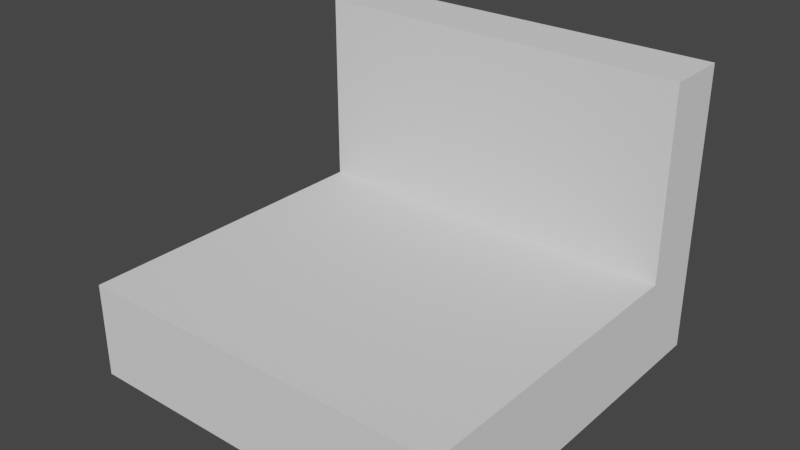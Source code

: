 # Source: platform_-_3_way.blend  (saved by Blender 2.91.10; exported with 4.5.12 LTS)
import bpy
from mathutils import Matrix  # noqa: F401  (used for matrix-valued properties, if any)

bpy.ops.wm.read_factory_settings(use_empty=True)
scene = bpy.context.scene
scene.name = 'Scene'

# ---- collections
col_collection = bpy.data.collections.new('Collection'); scene.collection.children.link(col_collection)

# ---- world
world_world = bpy.data.worlds.new('World'); scene.world = world_world
world_world.use_nodes = True; world_world.node_tree.nodes.clear()
_N = world_world.node_tree.nodes; _L = world_world.node_tree.links
n0 = _N.new('ShaderNodeOutputWorld'); n0.name = 'World Output'; n0.location = (300, 300)
n1 = _N.new('ShaderNodeBackground'); n1.name = 'Background'; n1.location = (10, 300)
n1.inputs[0].default_value = (0.05088, 0.05088, 0.05088, 1.0)
_L.new(n1.outputs[0], n0.inputs[0])
n0.is_active_output = True
world_world.color = (0.05088, 0.05088, 0.05088)
world_world.use_sun_shadow = False
world_world.sun_shadow_jitter_overblur = 0.0

# ---- meshes
me_cube_001 = bpy.data.meshes.new('Cube.001')
me_cube_001.from_pydata([(-1.0, -1.0, -1.0), (-1.0, -1.0, 1.0), (-1.0, 1.0, -1.0), (-1.0, 1.0, 1.0), (1.0, -1.0, -1.0), (1.0, -1.0, 1.0), (1.0, 1.0, -1.0), (1.0, 1.0, 1.0), (0.6667, 1.0, -1.0), (-0.6667, 1.0, -1.0), (-0.6667, 1.0, 1.0), (0.6667, 1.0, 1.0), (-0.6667, -1.0, -1.0), (0.6667, -1.0, -1.0), (0.6667, -1.0, 1.0), (-0.6667, -1.0, 1.0), (-1.0, 0.6667, -1.0), (-1.0, -0.6667, -1.0), (-1.0, -0.6667, 1.0), (-1.0, 0.6667, 1.0), (1.0, -0.6667, -1.0), (1.0, 0.6667, -1.0), (1.0, 0.6667, 1.0), (1.0, -0.6667, 1.0), (0.6667, 0.6667, 1.0), (0.6667, -0.6667, 1.0), (-0.6667, 0.6667, 1.0), (-0.6667, -0.6667, 1.0), (-0.6667, 0.6667, -1.0), (-0.6667, -0.6667, -1.0), (0.6667, 0.6667, -1.0), (0.6667, -0.6667, -1.0), (-1.0, 0.6667, 5.0), (-1.0, 1.0, 5.0), (0.6667, 1.0, 5.0), (1.0, 1.0, 5.0), (-0.6667, 1.0, 5.0), (1.0, 0.6667, 5.0), (0.6667, 0.6667, 5.0), (-0.6667, 0.6667, 5.0)], [], [(16, 19, 3, 2), (8, 11, 7, 6), (20, 23, 5, 4), (12, 15, 1, 0), (31, 20, 4, 13), (7, 11, 34, 35), (25, 27, 15, 14), (17, 29, 12, 0), (29, 31, 13, 12), (4, 5, 14, 13), (13, 14, 15, 12), (2, 3, 10, 9), (9, 10, 11, 8), (9, 8, 30, 28), (28, 30, 31, 29), (2, 9, 28, 16), (16, 28, 29, 17), (26, 39, 32, 19), (24, 26, 27, 25), (22, 7, 35, 37), (18, 27, 26, 19), (8, 6, 21, 30), (30, 21, 20, 31), (6, 7, 22, 21), (21, 22, 23, 20), (0, 1, 18, 17), (17, 18, 19, 16), (35, 34, 38, 37), (36, 33, 32, 39), (10, 36, 34, 11), (34, 36, 39, 38), (24, 38, 39, 26), (10, 3, 33, 36), (15, 27, 18, 1), (38, 24, 22, 37), (5, 23, 25, 14), (3, 19, 32, 33), (23, 22, 24, 25)])
_uv = me_cube_001.uv_layers.new(name='UVMap')
_uv.uv.foreach_set('vector', [0.375, 0.1667, 0.625, 0.1667, 0.625, 0.25, 0.375, 0.25, 0.375, 0.4167, 0.625, 0.4167, 0.625, 0.5, 0.375, 0.5, 0.375, 0.6667, 0.625, 0.6667, 0.625, 0.75, 0.375, 0.75, 0.375, 0.9167, 0.625, 0.9167, 0.625, 1.0, 0.375, 1.0, 0.2917, 0.6667, 0.375, 0.6667, 0.375, 0.75, 0.2917, 0.75, 0.625, 0.5, 0.625, 0.4167, 0.625, 0.4167, 0.625, 0.5, 0.7083, 0.6667, 0.7917, 0.6667, 0.7917, 0.75, 0.7083, 0.75, 0.125, 0.6667, 0.2083, 0.6667, 0.2083, 0.75, 0.125, 0.75, 0.2083, 0.6667, 0.2917, 0.6667, 0.2917, 0.75, 0.2083, 0.75, 0.375, 0.75, 0.625, 0.75, 0.625, 0.8333, 0.375, 0.8333, 0.375, 0.8333, 0.625, 0.8333, 0.625, 0.9167, 0.375, 0.9167, 0.375, 0.25, 0.625, 0.25, 0.625, 0.3333, 0.375, 0.3333, 0.375, 0.3333, 0.625, 0.3333, 0.625, 0.4167, 0.375, 0.4167, 0.2083, 0.5, 0.2917, 0.5, 0.2917, 0.5833, 0.2083, 0.5833, 0.2083, 0.5833, 0.2917, 0.5833, 0.2917, 0.6667, 0.2083, 0.6667, 0.125, 0.5, 0.2083, 0.5, 0.2083, 0.5833, 0.125, 0.5833, 0.125, 0.5833, 0.2083, 0.5833, 0.2083, 0.6667, 0.125, 0.6667, 0.7917, 0.5833, 0.0, 0.0, 0.875, 0.5833, 0.625, 0.1667, 0.7083, 0.5833, 0.7917, 0.5833, 0.7917, 0.6667, 0.7083, 0.6667, 0.625, 0.5833, 0.625, 0.5, 0.625, 0.5, 0.625, 0.5833, 0.625, 0.08333, 0.7917, 0.6667, 0.7917, 0.5833, 0.625, 0.1667, 0.2917, 0.5, 0.375, 0.5, 0.375, 0.5833, 0.2917, 0.5833, 0.2917, 0.5833, 0.375, 0.5833, 0.375, 0.6667, 0.2917, 0.6667, 0.375, 0.5, 0.625, 0.5, 0.625, 0.5833, 0.375, 0.5833, 0.375, 0.5833, 0.625, 0.5833, 0.625, 0.6667, 0.375, 0.6667, 0.375, 0.0, 0.625, 0.0, 0.625, 0.08333, 0.375, 0.08333, 0.375, 0.08333, 0.625, 0.08333, 0.625, 0.1667, 0.375, 0.1667, 0.625, 0.5, 0.7083, 0.5, 0.7083, 0.5833, 0.625, 0.5833, 0.7917, 0.5, 0.875, 0.5, 0.875, 0.5833, 0.7917, 0.5833, 0.625, 0.3333, 0.625, 0.3333, 0.7083, 0.5, 0.625, 0.4167, 0.7083, 0.5, 0.7917, 0.5, 0.0, 0.0, 0.7083, 0.5833, 0.7083, 0.5833, 0.0, 0.0, 0.0, 0.0, 0.7917, 0.5833, 0.625, 0.3333, 0.625, 0.25, 0.625, 0.25, 0.625, 0.3333, 0.7917, 0.75, 0.7917, 0.6667, 0.625, 0.08333, 0.625, 0.0, 0.0, 0.0, 0.7083, 0.5833, 0.625, 0.5833, 0.625, 0.5833, 0.625, 0.75, 0.625, 0.6667, 0.7083, 0.6667, 0.625, 0.8333, 0.625, 0.25, 0.625, 0.1667, 0.625, 0.1667, 0.625, 0.25, 0.625, 0.6667, 0.625, 0.5833, 0.7083, 0.5833, 0.7083, 0.6667])
me_cube_001.use_remesh_fix_poles = True
me_cube_001.use_remesh_preserve_attributes = False
me_cube_001.use_mirror_vertex_groups = False
me_cube_001.update()

# ---- objects
ob_cube = bpy.data.objects.new('Cube', me_cube_001)

# ---- transforms, parenting, visibility, modifiers, constraints
ob_cube.location = (0.0, 0.0, -0.125)
ob_cube.scale = (1.0, 1.0, 0.25)
ob_cube.lineart.crease_threshold = 0.0

# ---- collection membership
col_collection.objects.link(ob_cube)

# ---- scene / render settings (as saved in the file)
scene.frame_start = 1; scene.frame_end = 250; scene.frame_set(1)
scene.render.engine = 'BLENDER_EEVEE_NEXT'
scene.cycles.use_denoising = False
scene.cycles.samples = 128
scene.cycles.sampling_pattern = 'TABULATED_SOBOL'
scene.cycles.use_adaptive_sampling = False
scene.cycles.use_light_tree = False
scene.view_settings.view_transform = 'Filmic'
bpy.context.view_layer.update()

# ---- added for rendering (the .blend has no active camera and no usable light): camera, sun
cam_auto = bpy.data.cameras.new('AutoCamera')
cam_auto.lens = 50.0
cam_auto.sensor_width = 36.0
cam_auto.clip_end = 1000.0
ob_auto_camera = bpy.data.objects.new('AutoCamera', cam_auto)
scene.collection.objects.link(ob_auto_camera)
ob_auto_camera.location = (2.96216, -3.5546, 2.74473)
ob_auto_camera.rotation_euler = (1.09748, -7.21219e-08, 0.694738)
scene.camera = ob_auto_camera
light_auto_sun = bpy.data.lights.new('AutoSun', 'SUN')
light_auto_sun.energy = 3.0
light_auto_sun.angle = 0.0523599
ob_auto_sun = bpy.data.objects.new('AutoSun', light_auto_sun)
scene.collection.objects.link(ob_auto_sun)
ob_auto_sun.rotation_euler = (0.872665, 0.174533, 0.523599)
bpy.context.view_layer.update()
